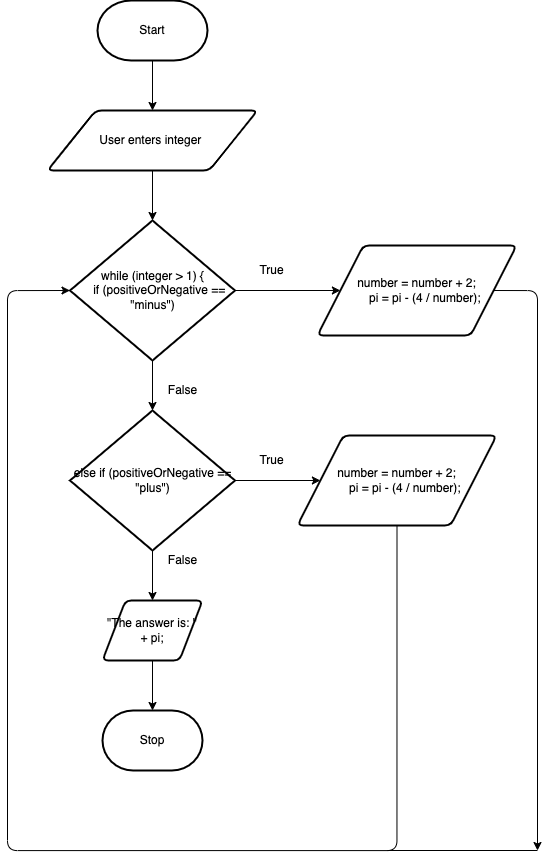

The diagram above was exported from draw.io. Its source (the exported page's mxGraphModel, read from the mxfile embedded in the PNG):
<mxGraphModel dx="796" dy="911" grid="1" gridSize="10" guides="1" tooltips="1" connect="1" arrows="1" fold="1" page="1" pageScale="1" pageWidth="827" pageHeight="1169" math="0" shadow="0">
  <root>
    <mxCell id="0" />
    <mxCell id="1" parent="0" />
    <mxCell id="22" style="edgeStyle=none;html=1;exitX=0.5;exitY=1;exitDx=0;exitDy=0;exitPerimeter=0;entryX=0.5;entryY=0;entryDx=0;entryDy=0;" edge="1" parent="1" source="23" target="25">
      <mxGeometry relative="1" as="geometry" />
    </mxCell>
    <mxCell id="23" value="Start" style="strokeWidth=2;html=1;shape=mxgraph.flowchart.terminator;whiteSpace=wrap;" vertex="1" parent="1">
      <mxGeometry x="230" y="80" width="110" height="60" as="geometry" />
    </mxCell>
    <mxCell id="24" style="edgeStyle=none;html=1;exitX=0.5;exitY=1;exitDx=0;exitDy=0;" edge="1" parent="1" source="25" target="30">
      <mxGeometry relative="1" as="geometry" />
    </mxCell>
    <mxCell id="25" value="User enters integer&amp;nbsp;" style="shape=parallelogram;html=1;strokeWidth=2;perimeter=parallelogramPerimeter;whiteSpace=wrap;rounded=1;arcSize=12;size=0.23;" vertex="1" parent="1">
      <mxGeometry x="180" y="190" width="210" height="60" as="geometry" />
    </mxCell>
    <mxCell id="45" style="edgeStyle=orthogonalEdgeStyle;html=1;exitX=1;exitY=0.5;exitDx=0;exitDy=0;" edge="1" parent="1" source="26">
      <mxGeometry relative="1" as="geometry">
        <mxPoint x="670" y="930" as="targetPoint" />
        <Array as="points">
          <mxPoint x="670" y="370" />
        </Array>
      </mxGeometry>
    </mxCell>
    <mxCell id="26" value="&lt;div&gt;number = number + 2;&lt;/div&gt;&lt;div&gt;&amp;nbsp; &amp;nbsp; &amp;nbsp; pi = pi - (4 / number);&amp;nbsp;&lt;/div&gt;" style="shape=parallelogram;html=1;strokeWidth=2;perimeter=parallelogramPerimeter;whiteSpace=wrap;rounded=1;arcSize=12;size=0.23;" vertex="1" parent="1">
      <mxGeometry x="450" y="325" width="199" height="90" as="geometry" />
    </mxCell>
    <mxCell id="27" value="Stop" style="strokeWidth=2;html=1;shape=mxgraph.flowchart.terminator;whiteSpace=wrap;" vertex="1" parent="1">
      <mxGeometry x="235" y="790" width="100" height="60" as="geometry" />
    </mxCell>
    <mxCell id="28" style="edgeStyle=none;html=1;exitX=1;exitY=0.5;exitDx=0;exitDy=0;exitPerimeter=0;" edge="1" parent="1" source="30" target="26">
      <mxGeometry relative="1" as="geometry" />
    </mxCell>
    <mxCell id="34" style="edgeStyle=none;html=1;exitX=0.5;exitY=1;exitDx=0;exitDy=0;exitPerimeter=0;entryX=0.5;entryY=0;entryDx=0;entryDy=0;entryPerimeter=0;" edge="1" parent="1" source="30" target="33">
      <mxGeometry relative="1" as="geometry" />
    </mxCell>
    <mxCell id="30" value="&lt;div&gt;while (integer &amp;gt; 1) {&lt;/div&gt;&lt;div&gt;&amp;nbsp; &amp;nbsp; if (positiveOrNegative == &quot;minus&quot;)&lt;/div&gt;" style="strokeWidth=2;html=1;shape=mxgraph.flowchart.decision;whiteSpace=wrap;" vertex="1" parent="1">
      <mxGeometry x="202.5" y="300" width="165" height="140" as="geometry" />
    </mxCell>
    <mxCell id="31" value="True" style="text;html=1;resizable=0;autosize=1;align=center;verticalAlign=middle;points=[];fillColor=none;strokeColor=none;rounded=0;" vertex="1" parent="1">
      <mxGeometry x="384" y="340" width="40" height="20" as="geometry" />
    </mxCell>
    <mxCell id="32" value="False" style="text;html=1;resizable=0;autosize=1;align=center;verticalAlign=middle;points=[];fillColor=none;strokeColor=none;rounded=0;" vertex="1" parent="1">
      <mxGeometry x="290" y="460" width="50" height="20" as="geometry" />
    </mxCell>
    <mxCell id="35" style="edgeStyle=none;html=1;exitX=0.5;exitY=1;exitDx=0;exitDy=0;exitPerimeter=0;" edge="1" parent="1" source="33">
      <mxGeometry relative="1" as="geometry">
        <mxPoint x="285.33333333333337" y="630.6666666666667" as="targetPoint" />
      </mxGeometry>
    </mxCell>
    <mxCell id="37" style="edgeStyle=none;html=1;exitX=0.5;exitY=1;exitDx=0;exitDy=0;exitPerimeter=0;entryX=0.5;entryY=0;entryDx=0;entryDy=0;" edge="1" parent="1" source="33" target="36">
      <mxGeometry relative="1" as="geometry" />
    </mxCell>
    <mxCell id="39" style="edgeStyle=none;html=1;exitX=1;exitY=0.5;exitDx=0;exitDy=0;exitPerimeter=0;entryX=0;entryY=0.5;entryDx=0;entryDy=0;" edge="1" parent="1" source="33" target="38">
      <mxGeometry relative="1" as="geometry" />
    </mxCell>
    <mxCell id="33" value="else if (positiveOrNegative == &quot;plus&quot;)" style="strokeWidth=2;html=1;shape=mxgraph.flowchart.decision;whiteSpace=wrap;" vertex="1" parent="1">
      <mxGeometry x="202.5" y="490" width="165" height="140" as="geometry" />
    </mxCell>
    <mxCell id="40" style="edgeStyle=none;html=1;exitX=0.5;exitY=1;exitDx=0;exitDy=0;entryX=0.5;entryY=0;entryDx=0;entryDy=0;entryPerimeter=0;" edge="1" parent="1" source="36" target="27">
      <mxGeometry relative="1" as="geometry" />
    </mxCell>
    <mxCell id="36" value="&quot;The answer is: &quot; + pi;" style="shape=parallelogram;html=1;strokeWidth=2;perimeter=parallelogramPerimeter;whiteSpace=wrap;rounded=1;arcSize=12;size=0.23;" vertex="1" parent="1">
      <mxGeometry x="235" y="680" width="100" height="60" as="geometry" />
    </mxCell>
    <mxCell id="43" style="edgeStyle=orthogonalEdgeStyle;html=1;exitX=0.5;exitY=1;exitDx=0;exitDy=0;entryX=0;entryY=0.5;entryDx=0;entryDy=0;entryPerimeter=0;" edge="1" parent="1" source="38" target="30">
      <mxGeometry relative="1" as="geometry">
        <mxPoint x="140" y="380" as="targetPoint" />
        <Array as="points">
          <mxPoint x="529" y="930" />
          <mxPoint x="140" y="930" />
          <mxPoint x="140" y="370" />
        </Array>
      </mxGeometry>
    </mxCell>
    <mxCell id="38" value="&lt;div&gt;number = number + 2;&lt;/div&gt;&lt;div&gt;&amp;nbsp; &amp;nbsp; &amp;nbsp; pi = pi - (4 / number);&amp;nbsp;&lt;/div&gt;" style="shape=parallelogram;html=1;strokeWidth=2;perimeter=parallelogramPerimeter;whiteSpace=wrap;rounded=1;arcSize=12;size=0.23;" vertex="1" parent="1">
      <mxGeometry x="430" y="515" width="199" height="90" as="geometry" />
    </mxCell>
    <mxCell id="41" value="True" style="text;html=1;resizable=0;autosize=1;align=center;verticalAlign=middle;points=[];fillColor=none;strokeColor=none;rounded=0;" vertex="1" parent="1">
      <mxGeometry x="384" y="530" width="40" height="20" as="geometry" />
    </mxCell>
    <mxCell id="42" value="False" style="text;html=1;resizable=0;autosize=1;align=center;verticalAlign=middle;points=[];fillColor=none;strokeColor=none;rounded=0;" vertex="1" parent="1">
      <mxGeometry x="290" y="630" width="50" height="20" as="geometry" />
    </mxCell>
    <mxCell id="52" value="" style="endArrow=none;html=1;" edge="1" parent="1">
      <mxGeometry width="50" height="50" relative="1" as="geometry">
        <mxPoint x="520" y="930" as="sourcePoint" />
        <mxPoint x="670" y="930" as="targetPoint" />
      </mxGeometry>
    </mxCell>
  </root>
</mxGraphModel>